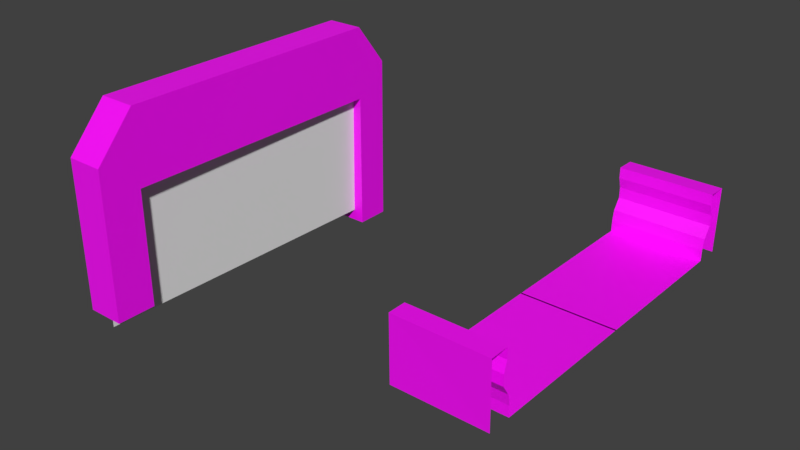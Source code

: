 # Source: racetrack_template.blend  (saved by Blender 2.79.0; exported with 4.5.12 LTS)
import bpy
from mathutils import Matrix  # noqa: F401  (used for matrix-valued properties, if any)

bpy.ops.wm.read_factory_settings(use_empty=True)
scene = bpy.context.scene
scene.name = 'Scene'

# ---- collections
col_collection_1 = bpy.data.collections.new('Collection 1'); scene.collection.children.link(col_collection_1)

# ---- images (referenced by path relative to the original .blend; pixels are not part of the script)
import os
ASSET_DIR = os.environ.get("B2B_ASSET_DIR", "")  # directory of the original .blend (textures are referenced by path, not embedded)
HERE = os.path.dirname(os.path.abspath(__file__))  # packed textures are extracted next to this script under _unpacked/

def load_image(name, relpath, width, height, colorspace="sRGB"):
    """Load a texture the original file referenced (path relative to the .blend, or extracted next to this script)."""
    p = next((c for c in (os.path.join(HERE, relpath), os.path.join(ASSET_DIR, relpath)) if relpath and os.path.exists(c)), "")
    if p:
        img = bpy.data.images.load(p, check_existing=True)
        img.name = name
    else:  # same state as the original file: an image datablock whose file is absent (Cycles renders it pink)
        img = bpy.data.images.new(name, width, height)
        img.source = "FILE"
        img.filepath = "//" + (relpath or name)
    img.colorspace_settings.name = colorspace
    return img
img_bake_target = load_image('bake_target', 'racetrack_texture.png', 1024, 1024, 'sRGB')

# ---- materials (node trees are filled in below, after node groups)
mat_road_material = bpy.data.materials.new('road_material')
mat_road_material.alpha_threshold = 0.0
mat_road_material.roughness = 0.5

# ---- material node trees
mat_road_material.use_nodes = True; mat_road_material.node_tree.nodes.clear()
_N = mat_road_material.node_tree.nodes; _L = mat_road_material.node_tree.links
n0 = _N.new('ShaderNodeOutputMaterial'); n0.name = 'Material Output'; n0.location = (542, 300)
n1 = _N.new('ShaderNodeBsdfPrincipled'); n1.name = 'Principled BSDF'; n1.location = (301, 282)
n1.width = 150
n1.subsurface_method = 'BURLEY'
n1.inputs[3].default_value = 1.45
n1.inputs[9].default_value = (1.0, 1.0, 1.0)
n2 = _N.new('ShaderNodeTexImage'); n2.name = 'Image Texture'; n2.location = (20, 214)
n2.width = 140
n2.image = img_bake_target
_L.new(n1.outputs[0], n0.inputs[0])
_L.new(n2.outputs[0], n1.inputs[0])
n0.is_active_output = True

# ---- world
world_world = bpy.data.worlds.new('World'); scene.world = world_world
world_world.color = (0.05088, 0.05088, 0.05088)
world_world.use_sun_shadow = False
world_world.sun_shadow_jitter_overblur = 0.0
world_world.cycles.sampling_method = 'MANUAL'

# ---- meshes
me_cube = bpy.data.meshes.new('Cube')
me_cube.from_pydata([(-2.309, -8.275, 1.487), (-2.309, -8.24, -1.524), (2.044, -8.24, -1.524), (2.044, -8.301, 1.487), (2.044, -7.131, -1.511), (-2.309, -7.131, -1.511), (2.044, -7.426, 1.496), (-2.309, -7.426, 1.496), (2.044, -7.421, 0.9947), (2.044, -7.571, 0.4912), (2.044, -7.565, -0.01049), (2.044, -7.228, -0.5083), (2.044, -7.137, -1.009), (-2.309, -7.137, -1.009), (-2.309, -7.228, -0.5083), (-2.309, -7.565, -0.01049), (-2.309, -7.571, 0.4912), (-2.309, -7.421, 0.9947), (2.044, 0.03501, -1.511), (-2.309, 0.03501, -1.511), (-2.309, 8.275, 1.487), (-2.309, 8.24, -1.524), (2.044, 8.24, -1.524), (2.044, 8.301, 1.487), (2.044, 7.131, -1.511), (-2.309, 7.131, -1.511), (2.044, 7.426, 1.496), (-2.309, 7.426, 1.496), (2.044, 7.421, 0.9947), (2.044, 7.571, 0.4912), (2.044, 7.565, -0.01049), (2.044, 7.228, -0.5083), (2.044, 7.137, -1.009), (-2.309, 7.137, -1.009), (-2.309, 7.228, -0.5083), (-2.309, 7.565, -0.01049), (-2.309, 7.571, 0.4912), (-2.309, 7.421, 0.9947), (2.044, -0.03501, -1.511), (-2.309, -0.03501, -1.511)], [], [(4, 5, 13, 12), (12, 13, 14, 11), (2, 3, 0, 1), (6, 7, 0, 3), (8, 17, 7, 6), (11, 14, 15, 10), (10, 15, 16, 9), (9, 16, 17, 8), (4, 18, 19, 5), (24, 32, 33, 25), (32, 31, 34, 33), (22, 21, 20, 23), (26, 23, 20, 27), (28, 26, 27, 37), (31, 30, 35, 34), (30, 29, 36, 35), (29, 28, 37, 36), (24, 25, 39, 38)])
_uv = me_cube.uv_layers.new(name='UVMap')
_uv.uv.foreach_set('vector', [0.7529, 0.1531, 0.7529, 3.917e-05, 0.7706, 3.915e-05, 0.7706, 0.1531, 0.7706, 0.1531, 0.7706, 3.915e-05, 0.7886, 3.914e-05, 0.7886, 0.1531, 1.0, 0.1531, 0.8937, 0.1531, 0.8937, 3.913e-05, 1.0, 3.916e-05, 0.8638, 0.1531, 0.8638, 3.913e-05, 0.8937, 3.913e-05, 0.8937, 0.1531, 0.8461, 0.1531, 0.8461, 3.913e-05, 0.8638, 3.913e-05, 0.8638, 0.1531, 0.7886, 0.1531, 0.7886, 3.914e-05, 0.8098, 3.913e-05, 0.8098, 0.1531, 0.8098, 0.1531, 0.8098, 3.913e-05, 0.8275, 3.912e-05, 0.8275, 0.1531, 0.8275, 0.1531, 0.8275, 3.912e-05, 0.8461, 3.913e-05, 0.8461, 0.1531, 0.7529, 0.1531, 0.5, 0.1531, 0.5, 3.931e-05, 0.7529, 3.917e-05, 0.7529, 0.1531, 0.7706, 0.1531, 0.7706, 3.915e-05, 0.7529, 3.917e-05, 0.7706, 0.1531, 0.7886, 0.1531, 0.7886, 3.914e-05, 0.7706, 3.915e-05, 1.0, 0.1531, 1.0, 3.916e-05, 0.8937, 3.913e-05, 0.8937, 0.1531, 0.8638, 0.1531, 0.8937, 0.1531, 0.8937, 3.913e-05, 0.8638, 3.913e-05, 0.8461, 0.1531, 0.8638, 0.1531, 0.8638, 3.913e-05, 0.8461, 3.913e-05, 0.7886, 0.1531, 0.8098, 0.1531, 0.8098, 3.913e-05, 0.7886, 3.914e-05, 0.8098, 0.1531, 0.8275, 0.1531, 0.8275, 3.912e-05, 0.8098, 3.913e-05, 0.8275, 0.1531, 0.8461, 0.1531, 0.8461, 3.913e-05, 0.8275, 3.912e-05, 0.7529, 0.1531, 0.7529, 3.917e-05, 0.5, 3.931e-05, 0.5, 0.1531])
me_cube.materials.append(mat_road_material)
me_cube.use_remesh_preserve_volume = False
me_cube.use_remesh_preserve_attributes = False
me_cube.use_mirror_vertex_groups = False
me_cube.update()
me_cube_001 = bpy.data.meshes.new('Cube.001')
me_cube_001.from_pydata([(-0.9228, -0.9697, -2.711), (-0.9228, -0.9697, 3.048), (-0.9228, 0.9697, -2.711), (0.9228, -0.9697, -2.711), (0.9228, -0.9697, 3.048), (0.9228, 0.9697, -2.711), (-0.9228, -0.9697, 6.774), (-0.9228, 0.9697, 4.606), (0.9228, 0.9697, 4.606), (0.9228, -0.9697, 6.774), (0.9228, -14.88, 3.048), (-0.9228, -14.88, 3.048), (0.9228, -14.88, 6.774), (-0.9228, -14.88, 6.774), (0.9228, -16.59, 4.606), (-0.9228, -16.59, 4.606), (0.9228, -14.88, -3.977), (-0.9228, -14.88, -3.977), (0.9228, -16.59, -3.977), (-0.9228, -16.59, -3.977)], [], [(0, 1, 7, 2), (2, 7, 8, 5), (5, 8, 4, 3), (3, 4, 1, 0), (7, 1, 6), (8, 7, 6, 9), (1, 4, 10, 11), (4, 8, 9), (13, 11, 15), (4, 9, 12, 10), (6, 1, 11, 13), (9, 6, 13, 12), (11, 10, 16, 17), (10, 12, 14), (12, 13, 15, 14), (10, 14, 18, 16), (15, 11, 17, 19), (14, 15, 19, 18)])
_uv = me_cube_001.uv_layers.new(name='UVMap')
_uv.uv.foreach_set('vector', [0.08089, 0.6865, 0.08089, 0.9252, 0.03244, 0.9641, 0.03244, 0.6865, 0.2216, 0.6865, 0.2216, 0.9641, 0.1754, 0.9641, 0.1754, 0.6865, 0.1754, 0.6865, 0.1754, 0.9641, 0.127, 0.9252, 0.127, 0.6865, 0.127, 0.6865, 0.127, 0.9252, 0.08089, 0.9252, 0.08089, 0.6865, 0.4974, 0.6395, 0.4489, 0.6784, 0.4489, 0.5853, 0.5216, 0.5392, 0.5216, 0.5853, 0.4489, 0.5853, 0.4489, 0.5392, 0.4489, 0.4001, 0.4489, 0.4462, 0.1015, 0.4462, 0.1015, 0.4001, 0.4489, 0.4462, 0.4974, 0.4851, 0.4489, 0.5392, 0.1015, 0.5853, 0.1015, 0.6784, 0.05867, 0.6395, 0.4489, 0.4462, 0.4489, 0.5392, 0.1015, 0.5392, 0.1015, 0.4462, 0.4489, 0.5853, 0.4489, 0.6784, 0.1015, 0.6784, 0.1015, 0.5853, 0.4489, 0.5392, 0.4489, 0.5853, 0.1015, 0.5853, 0.1015, 0.5392, 0.3646, 0.8804, 0.3185, 0.8804, 0.3185, 0.6865, 0.3646, 0.6865, 0.1015, 0.4462, 0.1015, 0.5392, 0.05867, 0.4851, 0.1015, 0.5392, 0.1015, 0.5853, 0.03244, 0.5853, 0.03244, 0.5392, 0.3185, 0.8804, 0.2757, 0.9194, 0.2757, 0.6865, 0.3185, 0.6865, 0.4074, 0.9194, 0.3646, 0.8804, 0.3646, 0.6865, 0.4074, 0.6865, 0.2757, 0.9194, 0.2296, 0.9194, 0.2296, 0.6865, 0.2757, 0.6865])
me_cube_001.materials.append(mat_road_material)
me_cube_001.use_remesh_preserve_volume = False
me_cube_001.use_remesh_preserve_attributes = False
me_cube_001.use_mirror_vertex_groups = False
me_cube_001.update()
me_plane = bpy.data.meshes.new('Plane')
me_plane.from_pydata([(-8.669, -0.1205, -3.668), (8.665, -0.1205, -3.668), (-8.666, 0.1324, 4.278), (8.669, 0.1324, 4.278)], [], [(0, 1, 3, 2)])
me_plane.use_remesh_preserve_volume = False
me_plane.use_remesh_preserve_attributes = False
me_plane.use_mirror_vertex_groups = False
me_plane.update()

# ---- objects
ob_track = bpy.data.objects.new('track', me_cube)
ob_finish_line = bpy.data.objects.new('finish_line', me_cube_001)
ob_plane = bpy.data.objects.new('Plane', me_plane)
ob_start_003 = bpy.data.objects.new('start.003', None)
ob_start_002 = bpy.data.objects.new('start.002', None)
ob_start_001 = bpy.data.objects.new('start.001', None)
ob_start = bpy.data.objects.new('start', None)

# ---- transforms, parenting, visibility, modifiers, constraints
ob_track.location = (5.456, -5.13, -6.499)
ob_track.lineart.crease_threshold = 0.0
ob_finish_line.location = (-12.19, -13.52, -8.051)
ob_finish_line.rotation_euler = (0.0, -0.0, 3.142)
ob_finish_line.lineart.crease_threshold = 0.0
ob_plane.location = (-11.93, -5.51, -7.774)
ob_plane.rotation_euler = (0.01954, 0.0004637, 4.689)
ob_plane.lineart.crease_threshold = 0.0
ob_start_003.location = (-30.54, -7.141, -10.1)
ob_start_003.rotation_euler = (0.0, -0.0, 4.556)
ob_start_003.empty_display_type = 'CUBE'
ob_start_003.empty_display_size = 1.62
ob_start_003.empty_image_offset = (0.0, 0.0)
ob_start_003.lineart.crease_threshold = 0.0
ob_start_002.location = (-29.65, -0.9587, -9.757)
ob_start_002.rotation_euler = (0.0, -0.0, 4.556)
ob_start_002.empty_display_type = 'CUBE'
ob_start_002.empty_display_size = 1.62
ob_start_002.empty_image_offset = (0.0, 0.0)
ob_start_002.lineart.crease_threshold = 0.0
ob_start_001.location = (-19.08, -8.952, -8.509)
ob_start_001.rotation_euler = (0.0, 0.0, 4.649)
ob_start_001.empty_display_type = 'CUBE'
ob_start_001.empty_display_size = 1.62
ob_start_001.empty_image_offset = (0.0, 0.0)
ob_start_001.lineart.crease_threshold = 0.0
ob_start.location = (-17.89, -1.808, -8.168)
ob_start.rotation_euler = (0.0, 0.0, 4.695)
ob_start.empty_display_type = 'CUBE'
ob_start.empty_display_size = 1.62
ob_start.empty_image_offset = (0.0, 0.0)
ob_start.lineart.crease_threshold = 0.0

# ---- collection membership
col_collection_1.objects.link(ob_track)
col_collection_1.objects.link(ob_finish_line)
col_collection_1.objects.link(ob_plane)
col_collection_1.objects.link(ob_start_003)
col_collection_1.objects.link(ob_start_002)
col_collection_1.objects.link(ob_start_001)
col_collection_1.objects.link(ob_start)

# ---- scene / render settings (as saved in the file)
scene.frame_start = 1; scene.frame_end = 250; scene.frame_set(0)
scene.render.engine = 'CYCLES'
scene.render.resolution_percentage = 50
scene.render.dither_intensity = 0.0
scene.cycles.use_denoising = False
scene.cycles.samples = 128
scene.cycles.sampling_pattern = 'TABULATED_SOBOL'
scene.cycles.use_adaptive_sampling = False
scene.cycles.use_light_tree = False
scene.cycles.blur_glossy = 0.0
scene.cycles.sample_clamp_indirect = 0.0
scene.cycles.bake_type = 'ENVIRONMENT'
scene.view_settings.view_transform = 'Standard'
bpy.context.view_layer.update()

# ---- added for rendering (the .blend has no active camera and no usable light): camera, sun
cam_auto = bpy.data.cameras.new('AutoCamera')
cam_auto.lens = 50.0
cam_auto.sensor_width = 36.0
cam_auto.clip_end = 1000.0
ob_auto_camera = bpy.data.objects.new('AutoCamera', cam_auto)
scene.collection.objects.link(ob_auto_camera)
ob_auto_camera.location = (24.207, -38.0739, 14.9568)
ob_auto_camera.rotation_euler = (1.09748, -7.21219e-08, 0.694738)
scene.camera = ob_auto_camera
light_auto_sun = bpy.data.lights.new('AutoSun', 'SUN')
light_auto_sun.energy = 3.0
light_auto_sun.angle = 0.0523599
ob_auto_sun = bpy.data.objects.new('AutoSun', light_auto_sun)
scene.collection.objects.link(ob_auto_sun)
ob_auto_sun.rotation_euler = (0.872665, 0.174533, 0.523599)
bpy.context.view_layer.update()

